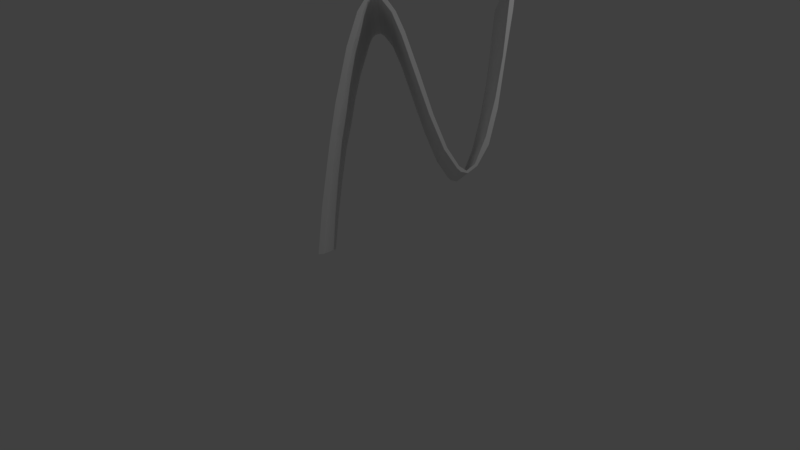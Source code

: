 # Source: Funcion_B4.blend  (saved by Blender 2.79.0; exported with 4.5.12 LTS)
import bpy
from mathutils import Matrix  # noqa: F401  (used for matrix-valued properties, if any)

bpy.ops.wm.read_factory_settings(use_empty=True)
scene = bpy.context.scene
scene.name = 'Scene'

# ---- collections
col_collection_1 = bpy.data.collections.new('Collection 1'); scene.collection.children.link(col_collection_1)

# ---- world
world_world = bpy.data.worlds.new('World'); scene.world = world_world
world_world.color = (0.05088, 0.05088, 0.05088)
world_world.use_sun_shadow = False
world_world.sun_shadow_jitter_overblur = 0.0
world_world.cycles.sampling_method = 'MANUAL'

# ---- cameras
cam_camera = bpy.data.cameras.new('Camera')
cam_camera.clip_end = 100.0
cam_camera.lens = 35.0
cam_camera.sensor_width = 32.0
cam_camera.sensor_height = 18.0
cam_camera.ortho_scale = 7.314
cam_camera.dof.focus_distance = 0.0
cam_camera.dof.aperture_fstop = 128.0

# ---- lights
light_lamp = bpy.data.lights.new('Lamp', 'POINT')
light_lamp.transmission_factor = 0.0
light_lamp.cutoff_distance = 30.0
light_lamp.energy = 100.0
light_lamp.shadow_buffer_clip_start = 1.001
light_lamp.shadow_soft_size = 0.1
light_lamp.shadow_maximum_resolution = 0.006
light_lamp.use_absolute_resolution = True

# ---- meshes
me_plane = bpy.data.meshes.new('Plane')
me_plane.from_pydata([(0.5757, 1.732, -0.7173), (0.6304, 1.545, -0.6631), (0.8319, 1.207, -0.5456), (1.053, 0.9116, -0.4343), (2.286, -0.4998, 0.1319), (1.939, -0.1403, -0.01861), (1.473, 0.3872, -0.2313), (1.198, 0.7168, -0.3611), (0.6209, 1.832, -0.7317), (0.7336, 1.878, -0.7206), (0.9141, 1.864, -0.6826), (1.148, 1.796, -0.6215), (1.594, 1.62, -0.4946), (2.029, 1.44, -0.3688), (2.4, 1.317, -0.2686), (2.636, 1.287, -0.2159), (2.725, 1.314, -0.205), (2.735, 1.432, -0.2303), (2.594, 1.723, -0.3252), (2.361, 2.068, -0.4506), (2.079, 2.431, -0.5894), (1.731, 2.826, -0.7486), (1.466, 3.127, -0.8696), (1.505, 3.159, -0.8697), (1.785, 2.845, -0.7426), (2.138, 2.408, -0.5727), (2.46, 2.017, -0.4197), (2.685, 1.684, -0.2987), (2.768, 1.439, -0.2256), (2.756, 1.307, -0.1975), (1.118, 3.547, 0.9371), (1.382, 3.246, 1.058), (2.692, 1.26, -0.199), (1.731, 2.851, 1.217), (2.634, 1.254, -0.2087), (2.389, 1.281, -0.2622), (2.013, 2.489, 1.356), (2.001, 1.405, -0.3659), (2.246, 2.143, 1.481), (2.387, 1.852, 1.576), (1.592, 1.566, -0.4825), (1.162, 1.737, -0.605), (2.377, 1.735, 1.602), (2.288, 1.708, 1.591), (0.8955, 1.82, -0.6759), (2.052, 1.738, 1.538), (0.7258, 1.827, -0.7104), (1.681, 1.861, 1.438), (0.6616, 1.808, -0.7182), (1.245, 2.041, 1.312), (0.6286, 1.751, -0.7114), (0.6306, 1.692, -0.6973), (0.8, 2.216, 1.185), (0.6736, 1.596, -0.6668), (0.5658, 2.284, 1.124), (0.3853, 2.298, 1.086), (0.742, 1.488, -0.6284), (0.2726, 2.252, 1.075), (0.8739, 1.266, -0.5513), (1.062, 1.004, -0.454), (0.8493, 1.137, 1.446), (1.124, 0.8076, 1.575), (1.59, 0.2801, 1.788), (1.259, 0.762, -0.3597), (1.938, -0.07942, 1.939), (0.7045, 1.332, 1.372), (1.447, 0.5097, -0.2648), (0.4836, 1.627, 1.261), (1.717, 0.1944, -0.1394), (0.2821, 1.965, 1.144), (2.022, -0.1429, -0.002082), (2.321, -0.456, 0.1285), (0.2274, 2.153, 1.089), (1.436, 3.265, 1.064), (1.157, 3.58, 0.937), (1.79, 2.828, 1.234), (2.112, 2.438, 1.387), (2.337, 2.104, 1.508), (2.42, 1.859, 1.581), (2.408, 1.728, 1.609), (2.344, 1.681, 1.608), (2.286, 1.675, 1.598), (2.04, 1.701, 1.544), (1.653, 1.825, 1.441), (1.243, 1.987, 1.324), (0.8141, 2.157, 1.202), (0.5472, 2.241, 1.131), (0.3775, 2.248, 1.096), (0.3133, 2.228, 1.089), (0.2803, 2.171, 1.095), (0.2822, 2.112, 1.109), (0.3253, 2.017, 1.14), (0.3936, 1.908, 1.178), (0.5256, 1.686, 1.255), (0.7137, 1.424, 1.353), (0.9111, 1.182, 1.447), (1.099, 0.93, 1.542), (1.368, 0.6148, 1.667), (1.674, 0.2775, 1.805), (1.973, -0.03558, 1.935)], [], [(2, 59, 58), (19, 26, 25), (19, 25, 20), (40, 12, 41), (41, 12, 11), (2, 58, 56), (2, 56, 1), (1, 56, 53), (41, 11, 44), (44, 11, 10), (1, 53, 51), (21, 23, 22), (66, 7, 6), (50, 0, 51), (0, 50, 8), (10, 9, 44), (48, 46, 9), (51, 0, 1), (9, 8, 48), (20, 25, 24), (20, 24, 21), (35, 13, 37), (24, 23, 21), (3, 59, 2), (40, 13, 12), (37, 13, 40), (3, 63, 59), (18, 26, 19), (7, 63, 3), (18, 27, 26), (14, 13, 35), (29, 17, 16), (63, 7, 66), (32, 15, 34), (17, 27, 18), (17, 28, 27), (15, 14, 34), (6, 68, 66), (67, 93, 94), (5, 68, 6), (28, 17, 29), (34, 14, 35), (16, 15, 32), (8, 50, 48), (32, 29, 16), (5, 70, 68), (4, 70, 5), (4, 71, 70), (44, 9, 46), (36, 75, 76), (36, 33, 75), (84, 85, 49), (85, 52, 49), (67, 92, 93), (67, 69, 92), (69, 91, 92), (85, 86, 52), (86, 54, 52), (69, 90, 91), (31, 30, 74), (96, 61, 60), (89, 90, 72), (72, 57, 89), (54, 86, 55), (88, 55, 87), (90, 69, 72), (55, 88, 57), (33, 73, 75), (33, 31, 73), (82, 83, 47), (73, 31, 74), (65, 67, 94), (84, 49, 47), (83, 84, 47), (65, 94, 95), (38, 36, 76), (60, 65, 95), (38, 76, 77), (45, 82, 47), (79, 42, 39), (95, 96, 60), (80, 81, 43), (39, 38, 77), (39, 77, 78), (43, 81, 45), (61, 96, 97), (62, 61, 97), (78, 79, 39), (81, 82, 45), (42, 80, 43), (57, 88, 89), (80, 42, 79), (62, 97, 98), (64, 62, 98), (64, 98, 99), (86, 87, 55), (46, 48, 88, 87), (15, 16, 42, 43), (2, 1, 69, 67), (16, 17, 39, 42), (56, 58, 93, 92), (7, 3, 65, 60), (71, 4, 64, 99), (17, 18, 38, 39), (3, 2, 67, 65), (37, 40, 84, 83), (48, 50, 89, 88), (66, 68, 97, 96), (18, 19, 36, 38), (4, 5, 62, 64), (40, 41, 85, 84), (19, 20, 33, 36), (5, 6, 61, 62), (41, 44, 86, 85), (20, 21, 31, 33), (6, 7, 60, 61), (50, 51, 90, 89), (32, 34, 81, 80), (68, 70, 98, 97), (21, 22, 30, 31), (8, 9, 55, 57), (53, 56, 92, 91), (22, 23, 74, 30), (9, 10, 54, 55), (58, 59, 94, 93), (23, 24, 73, 74), (10, 11, 52, 54), (59, 63, 95, 94), (24, 25, 75, 73), (11, 12, 49, 52), (63, 66, 96, 95), (51, 53, 91, 90), (25, 26, 76, 75), (44, 46, 87, 86), (12, 13, 47, 49), (70, 71, 99, 98), (34, 35, 82, 81), (26, 27, 77, 76), (13, 14, 45, 47), (0, 8, 57, 72), (29, 32, 80, 79), (27, 28, 78, 77), (14, 15, 43, 45), (35, 37, 83, 82), (1, 0, 72, 69), (28, 29, 79, 78)])
me_plane.use_remesh_preserve_volume = False
me_plane.use_remesh_preserve_attributes = False
me_plane.use_mirror_vertex_groups = False
me_plane.update()

# ---- objects
ob_plane = bpy.data.objects.new('Plane', me_plane)
ob_lamp = bpy.data.objects.new('Lamp', light_lamp)
ob_camera = bpy.data.objects.new('Camera', cam_camera)

# ---- transforms, parenting, visibility, modifiers, constraints
ob_plane.location = (-1.809, -0.5958, 1.826)
ob_plane.rotation_euler = (1.322, 0.8103, 0.5898)
ob_plane.lineart.crease_threshold = 0.0
ob_lamp.location = (4.076, 1.005, 5.904)
ob_lamp.rotation_euler = (0.6503, 0.05522, 1.866)
ob_lamp.lock_rotations_4d = False
ob_lamp.empty_display_type = 'ARROWS'
ob_lamp.color = (0.0, 0.0, 0.0, 0.0)
ob_lamp.lineart.crease_threshold = 0.0
ob_camera.location = (7.481, -6.508, 5.344)
ob_camera.rotation_euler = (1.109, 0.0, 0.8149)
ob_camera.lock_rotations_4d = False
ob_camera.empty_display_type = 'ARROWS'
ob_camera.color = (0.0, 0.0, 0.0, 0.0)
ob_camera.display_type = 'WIRE'
ob_camera.lineart.crease_threshold = 0.0

# ---- collection membership
col_collection_1.objects.link(ob_plane)
col_collection_1.objects.link(ob_lamp)
col_collection_1.objects.link(ob_camera)

# ---- scene / render settings (as saved in the file)
scene.camera = ob_camera
scene.frame_start = 1; scene.frame_end = 250; scene.frame_set(1)
scene.render.engine = 'BLENDER_EEVEE_NEXT'
scene.render.resolution_percentage = 50
scene.render.dither_intensity = 0.0
scene.cycles.use_denoising = False
scene.cycles.samples = 128
scene.cycles.sampling_pattern = 'TABULATED_SOBOL'
scene.cycles.use_adaptive_sampling = False
scene.cycles.use_light_tree = False
scene.cycles.blur_glossy = 0.0
scene.cycles.sample_clamp_indirect = 0.0
scene.view_settings.view_transform = 'Standard'
bpy.context.view_layer.update()
